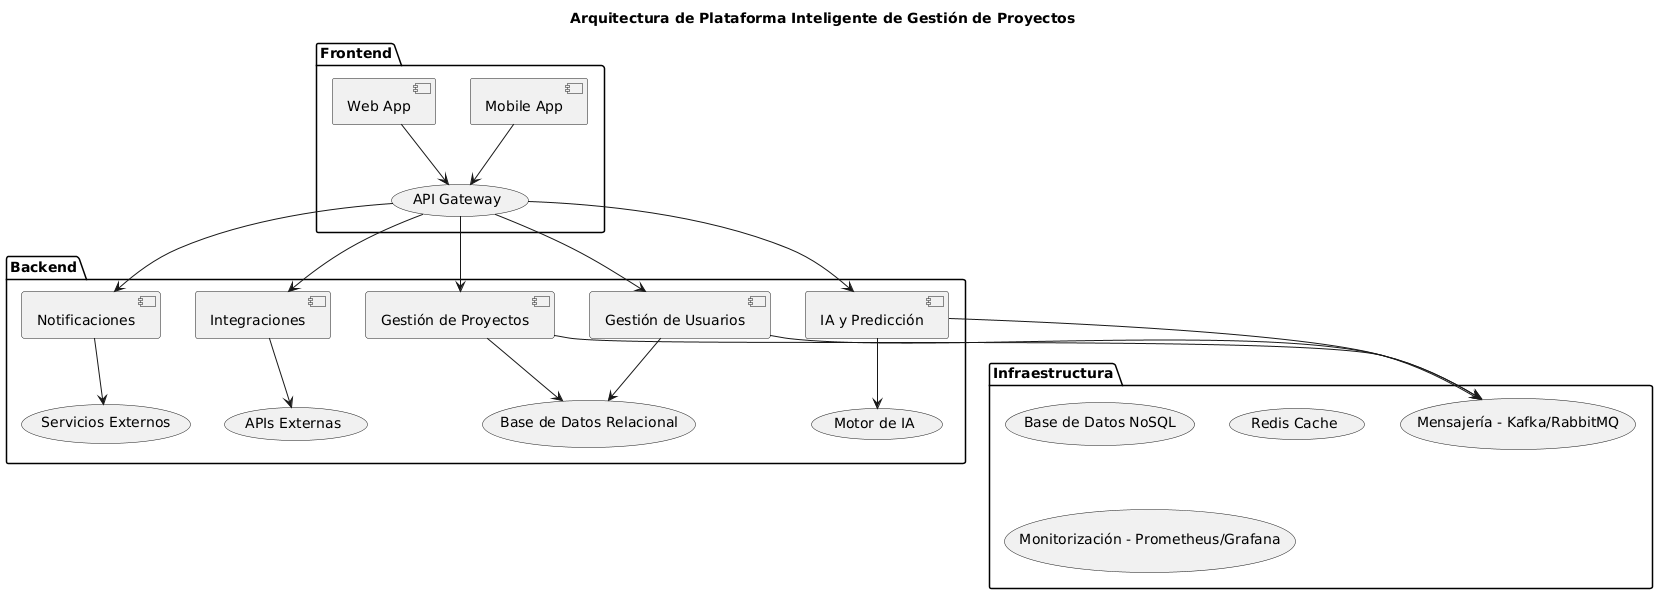

The diagram above was rendered by PlantUML. Its source (embedded in the PNG):
@startuml
title Arquitectura de Plataforma Inteligente de Gestión de Proyectos

package "Frontend" {
  [Web App] --> (API Gateway)
  [Mobile App] --> (API Gateway)
}

package "Backend" {
  (API Gateway) --> [Gestión de Usuarios]
  (API Gateway) --> [Gestión de Proyectos]
  (API Gateway) --> [IA y Predicción]
  (API Gateway) --> [Notificaciones]
  (API Gateway) --> [Integraciones]
  
  [Gestión de Usuarios] --> (Base de Datos Relacional)
  [Gestión de Proyectos] --> (Base de Datos Relacional)
  [IA y Predicción] --> (Motor de IA)
  [Notificaciones] --> (Servicios Externos)
  [Integraciones] --> (APIs Externas)
}

package "Infraestructura" {
  (Base de Datos Relacional)
  (Base de Datos NoSQL)
  (Redis Cache)
  (Motor de IA)
  (Mensajería - Kafka/RabbitMQ)
  (Monitorización - Prometheus/Grafana)
}

[Gestión de Usuarios] --> (Mensajería - Kafka/RabbitMQ)
[Gestión de Proyectos] --> (Mensajería - Kafka/RabbitMQ)
[IA y Predicción] --> (Mensajería - Kafka/RabbitMQ)
@enduml